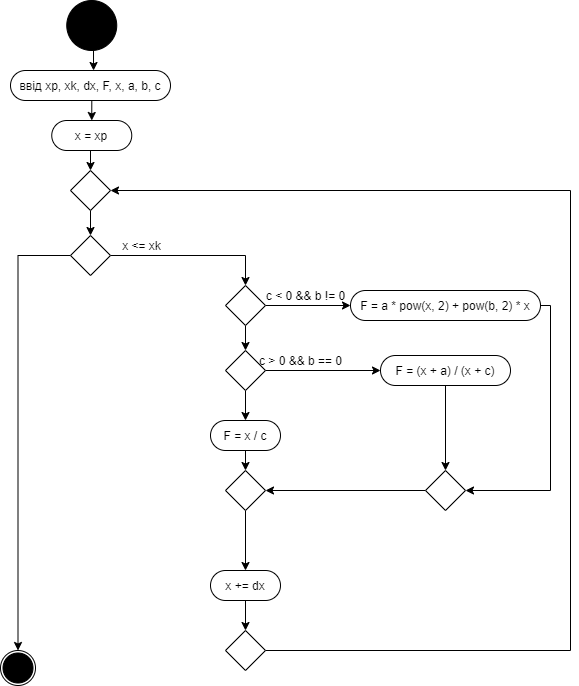

The diagram above was exported from draw.io. Its source (the exported page's mxGraphModel, read from the mxfile embedded in the PNG):
<mxGraphModel dx="2851" dy="1566" grid="1" gridSize="10" guides="1" tooltips="1" connect="1" arrows="1" fold="1" page="1" pageScale="1" pageWidth="827" pageHeight="1169" math="0" shadow="0">
  <root>
    <mxCell id="0" />
    <mxCell id="1" parent="0" />
    <mxCell id="Byc1kqhhYAAogjUDahoT-36" value="" style="edgeStyle=orthogonalEdgeStyle;rounded=0;orthogonalLoop=1;jettySize=auto;html=1;exitX=0.5;exitY=1;exitDx=0;exitDy=0;entryX=0.519;entryY=0;entryDx=0;entryDy=0;entryPerimeter=0;" edge="1" parent="1" source="Byc1kqhhYAAogjUDahoT-37" target="Byc1kqhhYAAogjUDahoT-41">
      <mxGeometry relative="1" as="geometry">
        <mxPoint x="312" y="50" as="sourcePoint" />
        <mxPoint x="301.5" y="70" as="targetPoint" />
        <Array as="points" />
      </mxGeometry>
    </mxCell>
    <mxCell id="Byc1kqhhYAAogjUDahoT-37" value="" style="ellipse;whiteSpace=wrap;html=1;aspect=fixed;fillColor=#000000;" vertex="1" parent="1">
      <mxGeometry x="276.25" width="50" height="50" as="geometry" />
    </mxCell>
    <mxCell id="Byc1kqhhYAAogjUDahoT-38" value="" style="ellipse;whiteSpace=wrap;html=1;aspect=fixed;fillColor=none;" vertex="1" parent="1">
      <mxGeometry x="210" y="650" width="35" height="35" as="geometry" />
    </mxCell>
    <mxCell id="Byc1kqhhYAAogjUDahoT-39" value="" style="ellipse;whiteSpace=wrap;html=1;aspect=fixed;fillColor=#000000;" vertex="1" parent="1">
      <mxGeometry x="212.5" y="652.5" width="30" height="30" as="geometry" />
    </mxCell>
    <mxCell id="Byc1kqhhYAAogjUDahoT-40" style="edgeStyle=orthogonalEdgeStyle;rounded=0;orthogonalLoop=1;jettySize=auto;html=1;exitX=0.5;exitY=1;exitDx=0;exitDy=0;entryX=0.5;entryY=0;entryDx=0;entryDy=0;" edge="1" parent="1" source="Byc1kqhhYAAogjUDahoT-41" target="Byc1kqhhYAAogjUDahoT-43">
      <mxGeometry relative="1" as="geometry" />
    </mxCell>
    <mxCell id="Byc1kqhhYAAogjUDahoT-41" value="ввід xp, xk, dx, F, x, a, b, c" style="rounded=1;whiteSpace=wrap;html=1;arcSize=50;" vertex="1" parent="1">
      <mxGeometry x="220" y="70" width="160" height="30" as="geometry" />
    </mxCell>
    <mxCell id="Byc1kqhhYAAogjUDahoT-42" style="edgeStyle=orthogonalEdgeStyle;rounded=0;orthogonalLoop=1;jettySize=auto;html=1;exitX=0.5;exitY=1;exitDx=0;exitDy=0;entryX=0.5;entryY=0;entryDx=0;entryDy=0;" edge="1" parent="1" source="Byc1kqhhYAAogjUDahoT-43" target="Byc1kqhhYAAogjUDahoT-75">
      <mxGeometry relative="1" as="geometry" />
    </mxCell>
    <mxCell id="Byc1kqhhYAAogjUDahoT-43" value="x = xp" style="rounded=1;whiteSpace=wrap;html=1;arcSize=50;" vertex="1" parent="1">
      <mxGeometry x="261.25" y="120" width="80" height="30" as="geometry" />
    </mxCell>
    <mxCell id="Byc1kqhhYAAogjUDahoT-44" style="edgeStyle=orthogonalEdgeStyle;rounded=0;orthogonalLoop=1;jettySize=auto;html=1;exitX=1;exitY=0.5;exitDx=0;exitDy=0;entryX=0.5;entryY=0;entryDx=0;entryDy=0;" edge="1" parent="1" source="Byc1kqhhYAAogjUDahoT-46" target="Byc1kqhhYAAogjUDahoT-52">
      <mxGeometry relative="1" as="geometry">
        <mxPoint x="450" y="255" as="targetPoint" />
      </mxGeometry>
    </mxCell>
    <mxCell id="Byc1kqhhYAAogjUDahoT-45" style="edgeStyle=orthogonalEdgeStyle;rounded=0;orthogonalLoop=1;jettySize=auto;html=1;exitX=0;exitY=0.5;exitDx=0;exitDy=0;entryX=0.5;entryY=0;entryDx=0;entryDy=0;" edge="1" parent="1" source="Byc1kqhhYAAogjUDahoT-46" target="Byc1kqhhYAAogjUDahoT-38">
      <mxGeometry relative="1" as="geometry" />
    </mxCell>
    <mxCell id="Byc1kqhhYAAogjUDahoT-46" value="" style="rhombus;whiteSpace=wrap;html=1;" vertex="1" parent="1">
      <mxGeometry x="280" y="235" width="40" height="40" as="geometry" />
    </mxCell>
    <mxCell id="Byc1kqhhYAAogjUDahoT-49" value="&lt;span&gt;x &amp;lt;= xk&lt;/span&gt;" style="text;html=1;align=center;verticalAlign=middle;resizable=0;points=[];autosize=1;strokeColor=none;fillColor=none;" vertex="1" parent="1">
      <mxGeometry x="326.25" y="235" width="50" height="20" as="geometry" />
    </mxCell>
    <mxCell id="Byc1kqhhYAAogjUDahoT-50" style="edgeStyle=orthogonalEdgeStyle;rounded=0;orthogonalLoop=1;jettySize=auto;html=1;exitX=1;exitY=0.5;exitDx=0;exitDy=0;entryX=0;entryY=0.5;entryDx=0;entryDy=0;" edge="1" parent="1" source="Byc1kqhhYAAogjUDahoT-52" target="Byc1kqhhYAAogjUDahoT-55">
      <mxGeometry relative="1" as="geometry">
        <mxPoint x="570" y="250" as="targetPoint" />
      </mxGeometry>
    </mxCell>
    <mxCell id="Byc1kqhhYAAogjUDahoT-51" style="edgeStyle=orthogonalEdgeStyle;rounded=0;orthogonalLoop=1;jettySize=auto;html=1;exitX=0.5;exitY=1;exitDx=0;exitDy=0;entryX=0.5;entryY=0;entryDx=0;entryDy=0;" edge="1" parent="1" source="Byc1kqhhYAAogjUDahoT-52" target="Byc1kqhhYAAogjUDahoT-58">
      <mxGeometry relative="1" as="geometry">
        <mxPoint x="455" y="300" as="targetPoint" />
      </mxGeometry>
    </mxCell>
    <mxCell id="Byc1kqhhYAAogjUDahoT-52" value="" style="rhombus;whiteSpace=wrap;html=1;" vertex="1" parent="1">
      <mxGeometry x="435" y="285" width="40" height="40" as="geometry" />
    </mxCell>
    <mxCell id="Byc1kqhhYAAogjUDahoT-53" value="&lt;span&gt;c &amp;lt; 0 &amp;amp;&amp;amp; b != 0&lt;/span&gt;" style="text;html=1;align=center;verticalAlign=middle;resizable=0;points=[];autosize=1;strokeColor=none;fillColor=none;" vertex="1" parent="1">
      <mxGeometry x="470" y="285" width="90" height="20" as="geometry" />
    </mxCell>
    <mxCell id="Byc1kqhhYAAogjUDahoT-54" style="edgeStyle=orthogonalEdgeStyle;rounded=0;orthogonalLoop=1;jettySize=auto;html=1;exitX=1;exitY=0.5;exitDx=0;exitDy=0;entryX=1;entryY=0.5;entryDx=0;entryDy=0;" edge="1" parent="1" source="Byc1kqhhYAAogjUDahoT-55" target="Byc1kqhhYAAogjUDahoT-69">
      <mxGeometry relative="1" as="geometry">
        <mxPoint x="710" y="400" as="targetPoint" />
        <Array as="points">
          <mxPoint x="760" y="305" />
          <mxPoint x="760" y="490" />
        </Array>
      </mxGeometry>
    </mxCell>
    <mxCell id="Byc1kqhhYAAogjUDahoT-55" value="F = a * pow(x, 2) + pow(b, 2) * x" style="rounded=1;whiteSpace=wrap;html=1;arcSize=50;" vertex="1" parent="1">
      <mxGeometry x="560" y="290" width="190" height="30" as="geometry" />
    </mxCell>
    <mxCell id="Byc1kqhhYAAogjUDahoT-56" style="edgeStyle=orthogonalEdgeStyle;rounded=0;orthogonalLoop=1;jettySize=auto;html=1;exitX=1;exitY=0.5;exitDx=0;exitDy=0;entryX=0;entryY=0.5;entryDx=0;entryDy=0;" edge="1" parent="1" source="Byc1kqhhYAAogjUDahoT-58" target="Byc1kqhhYAAogjUDahoT-60">
      <mxGeometry relative="1" as="geometry">
        <mxPoint x="570" y="320" as="targetPoint" />
      </mxGeometry>
    </mxCell>
    <mxCell id="Byc1kqhhYAAogjUDahoT-57" style="edgeStyle=orthogonalEdgeStyle;rounded=0;orthogonalLoop=1;jettySize=auto;html=1;exitX=0.5;exitY=1;exitDx=0;exitDy=0;entryX=0.5;entryY=0;entryDx=0;entryDy=0;" edge="1" parent="1" source="Byc1kqhhYAAogjUDahoT-58" target="Byc1kqhhYAAogjUDahoT-63">
      <mxGeometry relative="1" as="geometry" />
    </mxCell>
    <mxCell id="Byc1kqhhYAAogjUDahoT-58" value="" style="rhombus;whiteSpace=wrap;html=1;" vertex="1" parent="1">
      <mxGeometry x="435" y="350" width="40" height="40" as="geometry" />
    </mxCell>
    <mxCell id="Byc1kqhhYAAogjUDahoT-59" style="edgeStyle=orthogonalEdgeStyle;rounded=0;orthogonalLoop=1;jettySize=auto;html=1;exitX=0.5;exitY=1;exitDx=0;exitDy=0;entryX=0.5;entryY=0;entryDx=0;entryDy=0;" edge="1" parent="1" source="Byc1kqhhYAAogjUDahoT-60" target="Byc1kqhhYAAogjUDahoT-69">
      <mxGeometry relative="1" as="geometry" />
    </mxCell>
    <mxCell id="Byc1kqhhYAAogjUDahoT-60" value="F = (x + a) / (x + c)" style="rounded=1;whiteSpace=wrap;html=1;arcSize=50;" vertex="1" parent="1">
      <mxGeometry x="590" y="355" width="130" height="30" as="geometry" />
    </mxCell>
    <mxCell id="Byc1kqhhYAAogjUDahoT-61" value="&lt;span&gt;c &amp;gt; 0 &amp;amp;&amp;amp; b == 0&lt;/span&gt;" style="text;html=1;align=center;verticalAlign=middle;resizable=0;points=[];autosize=1;strokeColor=none;fillColor=none;" vertex="1" parent="1">
      <mxGeometry x="460" y="350" width="100" height="20" as="geometry" />
    </mxCell>
    <mxCell id="Byc1kqhhYAAogjUDahoT-62" style="edgeStyle=orthogonalEdgeStyle;rounded=0;orthogonalLoop=1;jettySize=auto;html=1;exitX=0.5;exitY=1;exitDx=0;exitDy=0;entryX=0.5;entryY=0;entryDx=0;entryDy=0;" edge="1" parent="1" source="Byc1kqhhYAAogjUDahoT-63" target="Byc1kqhhYAAogjUDahoT-67">
      <mxGeometry relative="1" as="geometry" />
    </mxCell>
    <mxCell id="Byc1kqhhYAAogjUDahoT-63" value="F = x / c" style="rounded=1;whiteSpace=wrap;html=1;arcSize=50;" vertex="1" parent="1">
      <mxGeometry x="420" y="420" width="70" height="30" as="geometry" />
    </mxCell>
    <mxCell id="Byc1kqhhYAAogjUDahoT-66" style="edgeStyle=orthogonalEdgeStyle;rounded=0;orthogonalLoop=1;jettySize=auto;html=1;exitX=0.5;exitY=1;exitDx=0;exitDy=0;entryX=0.5;entryY=0;entryDx=0;entryDy=0;" edge="1" parent="1" source="Byc1kqhhYAAogjUDahoT-67" target="Byc1kqhhYAAogjUDahoT-71">
      <mxGeometry relative="1" as="geometry">
        <mxPoint x="455" y="530" as="targetPoint" />
      </mxGeometry>
    </mxCell>
    <mxCell id="Byc1kqhhYAAogjUDahoT-67" value="" style="rhombus;whiteSpace=wrap;html=1;" vertex="1" parent="1">
      <mxGeometry x="435" y="470" width="40" height="40" as="geometry" />
    </mxCell>
    <mxCell id="Byc1kqhhYAAogjUDahoT-68" style="edgeStyle=orthogonalEdgeStyle;rounded=0;orthogonalLoop=1;jettySize=auto;html=1;exitX=0;exitY=0.5;exitDx=0;exitDy=0;entryX=1;entryY=0.5;entryDx=0;entryDy=0;" edge="1" parent="1" source="Byc1kqhhYAAogjUDahoT-69" target="Byc1kqhhYAAogjUDahoT-67">
      <mxGeometry relative="1" as="geometry" />
    </mxCell>
    <mxCell id="Byc1kqhhYAAogjUDahoT-69" value="" style="rhombus;whiteSpace=wrap;html=1;" vertex="1" parent="1">
      <mxGeometry x="635" y="470" width="40" height="40" as="geometry" />
    </mxCell>
    <mxCell id="Byc1kqhhYAAogjUDahoT-70" style="edgeStyle=orthogonalEdgeStyle;rounded=0;orthogonalLoop=1;jettySize=auto;html=1;exitX=0.5;exitY=1;exitDx=0;exitDy=0;entryX=0.5;entryY=0;entryDx=0;entryDy=0;" edge="1" parent="1" source="Byc1kqhhYAAogjUDahoT-71" target="Byc1kqhhYAAogjUDahoT-73">
      <mxGeometry relative="1" as="geometry" />
    </mxCell>
    <mxCell id="Byc1kqhhYAAogjUDahoT-71" value="x += dx" style="rounded=1;whiteSpace=wrap;html=1;arcSize=50;" vertex="1" parent="1">
      <mxGeometry x="420" y="570" width="70" height="30" as="geometry" />
    </mxCell>
    <mxCell id="Byc1kqhhYAAogjUDahoT-72" style="edgeStyle=orthogonalEdgeStyle;rounded=0;orthogonalLoop=1;jettySize=auto;html=1;exitX=1;exitY=0.5;exitDx=0;exitDy=0;entryX=1;entryY=0.5;entryDx=0;entryDy=0;" edge="1" parent="1" source="Byc1kqhhYAAogjUDahoT-73" target="Byc1kqhhYAAogjUDahoT-75">
      <mxGeometry relative="1" as="geometry">
        <Array as="points">
          <mxPoint x="780" y="650" />
          <mxPoint x="780" y="190" />
        </Array>
      </mxGeometry>
    </mxCell>
    <mxCell id="Byc1kqhhYAAogjUDahoT-73" value="" style="rhombus;whiteSpace=wrap;html=1;" vertex="1" parent="1">
      <mxGeometry x="435" y="630" width="40" height="40" as="geometry" />
    </mxCell>
    <mxCell id="Byc1kqhhYAAogjUDahoT-74" style="edgeStyle=orthogonalEdgeStyle;rounded=0;orthogonalLoop=1;jettySize=auto;html=1;exitX=0.5;exitY=1;exitDx=0;exitDy=0;entryX=0.5;entryY=0;entryDx=0;entryDy=0;" edge="1" parent="1" source="Byc1kqhhYAAogjUDahoT-75" target="Byc1kqhhYAAogjUDahoT-46">
      <mxGeometry relative="1" as="geometry" />
    </mxCell>
    <mxCell id="Byc1kqhhYAAogjUDahoT-75" value="" style="rhombus;whiteSpace=wrap;html=1;" vertex="1" parent="1">
      <mxGeometry x="280" y="170" width="40" height="40" as="geometry" />
    </mxCell>
  </root>
</mxGraphModel>